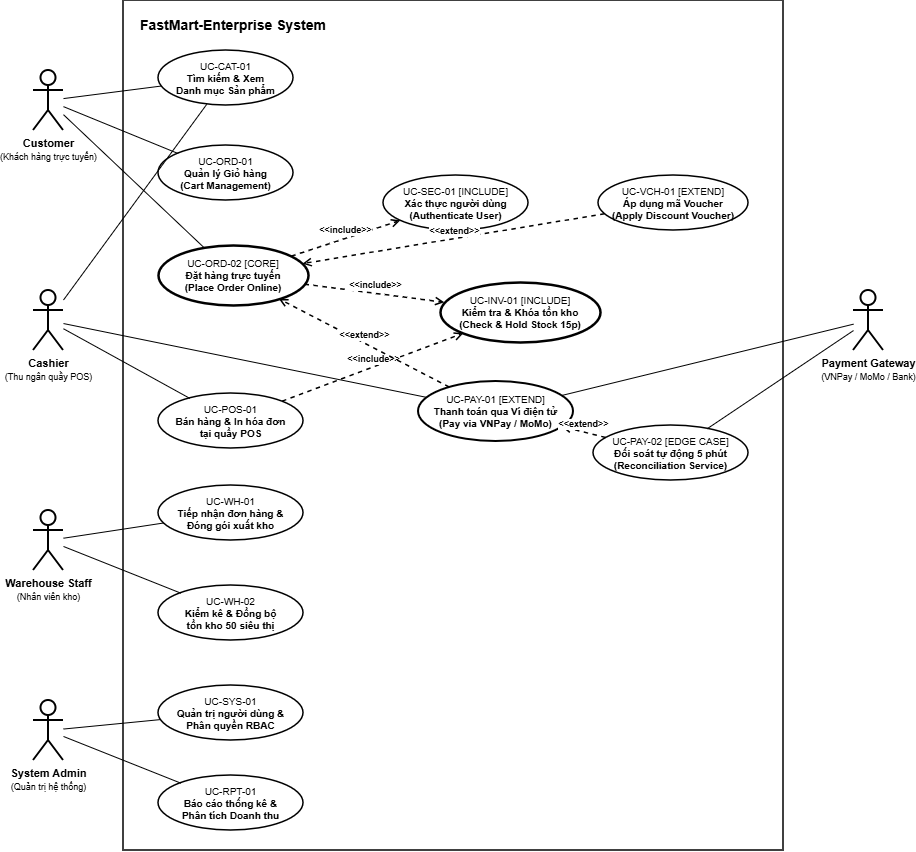

The diagram above was exported from draw.io. Its source (the exported page's mxGraphModel, read from the mxfile embedded in the PNG):
<mxGraphModel dx="575" dy="163" grid="0" gridSize="10" guides="1" tooltips="1" connect="1" arrows="1" fold="1" page="0" pageScale="1" pageWidth="827" pageHeight="1169" background="light-dark(#ffffff, #121212)" math="0" shadow="0">
  <root>
    <mxCell id="0" />
    <mxCell id="1" parent="0" />
    <mxCell id="-yx9UQ2IR6THjvb037F5-226" parent="1" style="shape=rect;html=1;whiteSpace=wrap;strokeWidth=1.5;verticalAlign=top;align=left;spacingLeft=15;spacingTop=10;fontStyle=1;fontSize=14;strokeColor=#000000;fontColor=#000000;" value="FastMart-Enterprise System" vertex="1">
      <mxGeometry height="850" width="660" x="826" y="609" as="geometry" />
    </mxCell>
    <mxCell id="-yx9UQ2IR6THjvb037F5-227" parent="1" style="shape=umlActor;verticalLabelPosition=bottom;verticalAlign=top;html=1;outlineConnect=0;fontStyle=1;fontSize=11;strokeWidth=2;strokeColor=#000000;fontColor=#000000;" value="Customer&#10;&lt;font style=&quot;font-size: 9px; font-weight: normal;&quot;&gt;(Khách hàng trực tuyến)&lt;/font&gt;" vertex="1">
      <mxGeometry height="60" width="30" x="736" y="679" as="geometry" />
    </mxCell>
    <mxCell id="-yx9UQ2IR6THjvb037F5-228" parent="1" style="shape=umlActor;verticalLabelPosition=bottom;verticalAlign=top;html=1;outlineConnect=0;fontStyle=1;fontSize=11;strokeWidth=2;strokeColor=#000000;fontColor=#000000;" value="Cashier&#10;&lt;font style=&quot;font-size: 9px; font-weight: normal;&quot;&gt;(Thu ngân quầy POS)&lt;/font&gt;" vertex="1">
      <mxGeometry height="60" width="30" x="736" y="899" as="geometry" />
    </mxCell>
    <mxCell id="-yx9UQ2IR6THjvb037F5-229" parent="1" style="shape=umlActor;verticalLabelPosition=bottom;verticalAlign=top;html=1;outlineConnect=0;fontStyle=1;fontSize=11;strokeWidth=2;strokeColor=#000000;fontColor=#000000;" value="Warehouse Staff&#10;&lt;font style=&quot;font-size: 9px; font-weight: normal;&quot;&gt;(Nhân viên kho)&lt;/font&gt;" vertex="1">
      <mxGeometry height="60" width="30" x="736" y="1119" as="geometry" />
    </mxCell>
    <mxCell id="-yx9UQ2IR6THjvb037F5-230" parent="1" style="shape=umlActor;verticalLabelPosition=bottom;verticalAlign=top;html=1;outlineConnect=0;fontStyle=1;fontSize=11;strokeWidth=2;strokeColor=#000000;fontColor=#000000;" value="System Admin&#10;&lt;font style=&quot;font-size: 9px; font-weight: normal;&quot;&gt;(Quản trị hệ thống)&lt;/font&gt;" vertex="1">
      <mxGeometry height="60" width="30" x="736" y="1309" as="geometry" />
    </mxCell>
    <mxCell id="-yx9UQ2IR6THjvb037F5-231" parent="1" style="shape=umlActor;verticalLabelPosition=bottom;verticalAlign=top;html=1;outlineConnect=0;fontStyle=1;fontSize=11;strokeWidth=2;strokeColor=#000000;fontColor=#000000;" value="Payment Gateway&#10;&lt;font style=&quot;font-size: 9px; font-weight: normal;&quot;&gt;(VNPay / MoMo / Bank)&lt;/font&gt;" vertex="1">
      <mxGeometry height="60" width="30" x="1556" y="899" as="geometry" />
    </mxCell>
    <mxCell id="-yx9UQ2IR6THjvb037F5-232" parent="1" style="ellipse;whiteSpace=wrap;html=1;strokeWidth=1.5;fontSize=10;strokeColor=#000000;fontColor=#000000;" value="&lt;font size=&quot;1&quot;&gt;UC-CAT-01&lt;/font&gt;&lt;br&gt;&lt;b&gt;Tìm kiếm &amp;amp; Xem&lt;br&gt;Danh mục Sản phẩm&lt;/b&gt;" vertex="1">
      <mxGeometry height="55" width="135" x="861" y="659" as="geometry" />
    </mxCell>
    <mxCell id="-yx9UQ2IR6THjvb037F5-233" parent="1" style="ellipse;whiteSpace=wrap;html=1;strokeWidth=1.5;fontSize=10;strokeColor=#000000;fontColor=#000000;" value="&lt;font size=&quot;1&quot;&gt;UC-ORD-01&lt;/font&gt;&lt;br&gt;&lt;b&gt;Quản lý Giỏ hàng&lt;br&gt;(Cart Management)&lt;/b&gt;" vertex="1">
      <mxGeometry height="55" width="135" x="861" y="754" as="geometry" />
    </mxCell>
    <mxCell id="-yx9UQ2IR6THjvb037F5-234" parent="1" style="ellipse;whiteSpace=wrap;html=1;strokeWidth=2.5;fontSize=10;strokeColor=#000000;fontColor=#000000;" value="&lt;font size=&quot;1&quot;&gt;UC-ORD-02 [CORE]&lt;/font&gt;&lt;br&gt;&lt;b&gt;Đặt hàng trực tuyến&lt;br&gt;(Place Order Online)&lt;/b&gt;" vertex="1">
      <mxGeometry height="60" width="150" x="861" y="854" as="geometry" />
    </mxCell>
    <mxCell id="-yx9UQ2IR6THjvb037F5-235" parent="1" style="ellipse;whiteSpace=wrap;html=1;strokeWidth=1.5;fontSize=10;strokeColor=#000000;fontColor=#000000;" value="&lt;font size=&quot;1&quot;&gt;UC-POS-01&lt;/font&gt;&lt;br&gt;&lt;b&gt;Bán hàng &amp;amp; In hóa đơn&lt;br&gt;tại quầy POS&lt;/b&gt;" vertex="1">
      <mxGeometry height="55" width="145" x="861" y="1002" as="geometry" />
    </mxCell>
    <mxCell id="-yx9UQ2IR6THjvb037F5-236" parent="1" style="ellipse;whiteSpace=wrap;html=1;strokeWidth=1.5;fontSize=10;strokeColor=#000000;fontColor=#000000;" value="&lt;font size=&quot;1&quot;&gt;UC-WH-01&lt;/font&gt;&lt;br&gt;&lt;b&gt;Tiếp nhận đơn hàng &amp;amp;&lt;br&gt;Đóng gói xuất kho&lt;/b&gt;" vertex="1">
      <mxGeometry height="55" width="145" x="861" y="1094" as="geometry" />
    </mxCell>
    <mxCell id="-yx9UQ2IR6THjvb037F5-237" parent="1" style="ellipse;whiteSpace=wrap;html=1;strokeWidth=1.5;fontSize=10;strokeColor=#000000;fontColor=#000000;" value="&lt;font size=&quot;1&quot;&gt;UC-WH-02&lt;/font&gt;&lt;br&gt;&lt;b&gt;Kiểm kê &amp;amp; Đồng bộ&lt;br&gt;tồn kho 50 siêu thị&lt;/b&gt;" vertex="1">
      <mxGeometry height="55" width="145" x="861" y="1194" as="geometry" />
    </mxCell>
    <mxCell id="-yx9UQ2IR6THjvb037F5-238" parent="1" style="ellipse;whiteSpace=wrap;html=1;strokeWidth=1.5;fontSize=10;strokeColor=#000000;fontColor=#000000;" value="&lt;font size=&quot;1&quot;&gt;UC-SYS-01&lt;/font&gt;&lt;br&gt;&lt;b&gt;Quản trị người dùng &amp;amp;&lt;br&gt;Phân quyền RBAC&lt;/b&gt;" vertex="1">
      <mxGeometry height="55" width="145" x="861" y="1294" as="geometry" />
    </mxCell>
    <mxCell id="-yx9UQ2IR6THjvb037F5-239" parent="1" style="ellipse;whiteSpace=wrap;html=1;strokeWidth=1.5;fontSize=10;strokeColor=#000000;fontColor=#000000;" value="&lt;font size=&quot;1&quot;&gt;UC-RPT-01&lt;/font&gt;&lt;br&gt;&lt;b&gt;Báo cáo thống kê &amp;amp;&lt;br&gt;Phân tích Doanh thu&lt;/b&gt;" vertex="1">
      <mxGeometry height="55" width="145" x="861" y="1384" as="geometry" />
    </mxCell>
    <mxCell id="-yx9UQ2IR6THjvb037F5-240" parent="1" style="ellipse;whiteSpace=wrap;html=1;strokeWidth=1.5;fontSize=10;strokeColor=#000000;fontColor=#000000;" value="&lt;font size=&quot;1&quot;&gt;UC-SEC-01 [INCLUDE]&lt;/font&gt;&lt;br&gt;&lt;b&gt;Xác thực người dùng&lt;br&gt;(Authenticate User)&lt;/b&gt;" vertex="1">
      <mxGeometry height="55" width="145" x="1086" y="784" as="geometry" />
    </mxCell>
    <mxCell id="-yx9UQ2IR6THjvb037F5-241" parent="1" style="ellipse;whiteSpace=wrap;html=1;strokeWidth=2.5;fontSize=10;strokeColor=#000000;fontColor=#000000;" value="&lt;font size=&quot;1&quot;&gt;UC-INV-01 [INCLUDE]&lt;/font&gt;&lt;br&gt;&lt;b&gt;Kiểm tra &amp;amp; Khóa tồn kho&lt;br&gt;(Check &amp;amp; Hold Stock 15p)&lt;/b&gt;" vertex="1">
      <mxGeometry height="60" width="160" x="1143" y="891" as="geometry" />
    </mxCell>
    <mxCell id="-yx9UQ2IR6THjvb037F5-242" parent="1" style="ellipse;whiteSpace=wrap;html=1;strokeWidth=1.5;fontSize=10;strokeColor=#000000;fontColor=#000000;" value="&lt;font size=&quot;1&quot;&gt;UC-VCH-01 [EXTEND]&lt;/font&gt;&lt;br&gt;&lt;b&gt;Áp dụng mã Voucher&lt;br&gt;(Apply Discount Voucher)&lt;/b&gt;" vertex="1">
      <mxGeometry height="55" width="150" x="1301" y="784" as="geometry" />
    </mxCell>
    <mxCell id="-yx9UQ2IR6THjvb037F5-243" parent="1" style="ellipse;whiteSpace=wrap;html=1;strokeWidth=2;fontSize=10;strokeColor=#000000;fontColor=#000000;" value="&lt;font size=&quot;1&quot;&gt;UC-PAY-01 [EXTEND]&lt;/font&gt;&lt;br&gt;&lt;b&gt;Thanh toán qua Ví điện tử&lt;br&gt;(Pay via VNPay / MoMo)&lt;/b&gt;" vertex="1">
      <mxGeometry height="60" width="155" x="1121" y="990" as="geometry" />
    </mxCell>
    <mxCell id="-yx9UQ2IR6THjvb037F5-244" parent="1" style="ellipse;whiteSpace=wrap;html=1;strokeWidth=1.5;fontSize=10;strokeColor=#000000;fontColor=#000000;" value="&lt;font size=&quot;1&quot;&gt;UC-PAY-02 [EDGE CASE]&lt;/font&gt;&lt;br&gt;&lt;b&gt;Đối soát tự động 5 phút&lt;br&gt;(Reconciliation Service)&lt;/b&gt;" vertex="1">
      <mxGeometry height="55" width="155" x="1296" y="1034" as="geometry" />
    </mxCell>
    <mxCell id="-yx9UQ2IR6THjvb037F5-245" edge="1" parent="1" source="-yx9UQ2IR6THjvb037F5-227" style="edgeStyle=none;html=1;endArrow=none;strokeWidth=1;strokeColor=#000000;fontColor=#000000;" target="-yx9UQ2IR6THjvb037F5-232">
      <mxGeometry relative="1" as="geometry" />
    </mxCell>
    <mxCell id="-yx9UQ2IR6THjvb037F5-246" edge="1" parent="1" source="-yx9UQ2IR6THjvb037F5-227" style="edgeStyle=none;html=1;endArrow=none;strokeWidth=1;strokeColor=#000000;fontColor=#000000;" target="-yx9UQ2IR6THjvb037F5-233">
      <mxGeometry relative="1" as="geometry" />
    </mxCell>
    <mxCell id="-yx9UQ2IR6THjvb037F5-247" edge="1" parent="1" source="-yx9UQ2IR6THjvb037F5-227" style="edgeStyle=none;html=1;endArrow=none;strokeWidth=1;strokeColor=#000000;fontColor=#000000;" target="-yx9UQ2IR6THjvb037F5-234">
      <mxGeometry relative="1" as="geometry" />
    </mxCell>
    <mxCell id="-yx9UQ2IR6THjvb037F5-248" edge="1" parent="1" source="-yx9UQ2IR6THjvb037F5-228" style="edgeStyle=none;html=1;endArrow=none;strokeWidth=1;strokeColor=#000000;fontColor=#000000;" target="-yx9UQ2IR6THjvb037F5-232">
      <mxGeometry relative="1" as="geometry" />
    </mxCell>
    <mxCell id="-yx9UQ2IR6THjvb037F5-249" edge="1" parent="1" source="-yx9UQ2IR6THjvb037F5-228" style="edgeStyle=none;html=1;endArrow=none;strokeWidth=1;strokeColor=#000000;fontColor=#000000;" target="-yx9UQ2IR6THjvb037F5-235">
      <mxGeometry relative="1" as="geometry" />
    </mxCell>
    <mxCell id="-yx9UQ2IR6THjvb037F5-250" edge="1" parent="1" source="-yx9UQ2IR6THjvb037F5-228" style="edgeStyle=none;html=1;endArrow=none;strokeWidth=1;strokeColor=#000000;fontColor=#000000;" target="-yx9UQ2IR6THjvb037F5-243">
      <mxGeometry relative="1" as="geometry" />
    </mxCell>
    <mxCell id="-yx9UQ2IR6THjvb037F5-251" edge="1" parent="1" source="-yx9UQ2IR6THjvb037F5-229" style="edgeStyle=none;html=1;endArrow=none;strokeWidth=1;strokeColor=#000000;fontColor=#000000;" target="-yx9UQ2IR6THjvb037F5-236">
      <mxGeometry relative="1" as="geometry" />
    </mxCell>
    <mxCell id="-yx9UQ2IR6THjvb037F5-252" edge="1" parent="1" source="-yx9UQ2IR6THjvb037F5-229" style="edgeStyle=none;html=1;endArrow=none;strokeWidth=1;strokeColor=#000000;fontColor=#000000;" target="-yx9UQ2IR6THjvb037F5-237">
      <mxGeometry relative="1" as="geometry" />
    </mxCell>
    <mxCell id="-yx9UQ2IR6THjvb037F5-253" edge="1" parent="1" source="-yx9UQ2IR6THjvb037F5-230" style="edgeStyle=none;html=1;endArrow=none;strokeWidth=1;strokeColor=#000000;fontColor=#000000;" target="-yx9UQ2IR6THjvb037F5-238">
      <mxGeometry relative="1" as="geometry" />
    </mxCell>
    <mxCell id="-yx9UQ2IR6THjvb037F5-254" edge="1" parent="1" source="-yx9UQ2IR6THjvb037F5-230" style="edgeStyle=none;html=1;endArrow=none;strokeWidth=1;strokeColor=#000000;fontColor=#000000;" target="-yx9UQ2IR6THjvb037F5-239">
      <mxGeometry relative="1" as="geometry" />
    </mxCell>
    <mxCell id="-yx9UQ2IR6THjvb037F5-255" edge="1" parent="1" source="-yx9UQ2IR6THjvb037F5-243" style="edgeStyle=none;html=1;endArrow=none;strokeWidth=1;strokeColor=#000000;fontColor=#000000;" target="-yx9UQ2IR6THjvb037F5-231">
      <mxGeometry relative="1" as="geometry" />
    </mxCell>
    <mxCell id="-yx9UQ2IR6THjvb037F5-256" edge="1" parent="1" source="-yx9UQ2IR6THjvb037F5-244" style="edgeStyle=none;html=1;endArrow=none;strokeWidth=1;strokeColor=#000000;fontColor=#000000;" target="-yx9UQ2IR6THjvb037F5-231">
      <mxGeometry relative="1" as="geometry" />
    </mxCell>
    <mxCell id="-yx9UQ2IR6THjvb037F5-257" edge="1" parent="1" source="-yx9UQ2IR6THjvb037F5-234" style="html=1;verticalAlign=bottom;labelBackgroundColor=#ffffff;endArrow=open;dashed=1;strokeWidth=1.5;fontColor=#000000;fontSize=9;fontStyle=1;strokeColor=#000000;" target="-yx9UQ2IR6THjvb037F5-240" value="&amp;lt;&amp;lt;include&amp;gt;&amp;gt;">
      <mxGeometry relative="1" as="geometry" />
    </mxCell>
    <mxCell id="-yx9UQ2IR6THjvb037F5-258" edge="1" parent="1" source="-yx9UQ2IR6THjvb037F5-234" style="html=1;verticalAlign=bottom;labelBackgroundColor=#ffffff;endArrow=open;dashed=1;strokeWidth=1.5;fontColor=#000000;fontSize=9;fontStyle=1;strokeColor=#000000;" target="-yx9UQ2IR6THjvb037F5-241" value="&amp;lt;&amp;lt;include&amp;gt;&amp;gt;">
      <mxGeometry relative="1" as="geometry" />
    </mxCell>
    <mxCell id="-yx9UQ2IR6THjvb037F5-259" edge="1" parent="1" source="-yx9UQ2IR6THjvb037F5-235" style="html=1;verticalAlign=bottom;labelBackgroundColor=#ffffff;endArrow=open;dashed=1;strokeWidth=1.5;fontColor=#000000;fontSize=9;fontStyle=1;strokeColor=#000000;" target="-yx9UQ2IR6THjvb037F5-241" value="&amp;lt;&amp;lt;include&amp;gt;&amp;gt;">
      <mxGeometry relative="1" as="geometry" />
    </mxCell>
    <mxCell id="-yx9UQ2IR6THjvb037F5-260" edge="1" parent="1" source="-yx9UQ2IR6THjvb037F5-242" style="html=1;verticalAlign=bottom;labelBackgroundColor=#ffffff;endArrow=open;dashed=1;strokeWidth=1.5;fontColor=#000000;fontSize=9;fontStyle=1;strokeColor=#000000;" target="-yx9UQ2IR6THjvb037F5-234" value="&amp;lt;&amp;lt;extend&amp;gt;&amp;gt;">
      <mxGeometry relative="1" as="geometry" />
    </mxCell>
    <mxCell id="-yx9UQ2IR6THjvb037F5-261" edge="1" parent="1" source="-yx9UQ2IR6THjvb037F5-243" style="html=1;verticalAlign=bottom;labelBackgroundColor=#ffffff;endArrow=open;dashed=1;strokeWidth=1.5;fontColor=#000000;fontSize=9;fontStyle=1;strokeColor=#000000;" target="-yx9UQ2IR6THjvb037F5-234" value="&amp;lt;&amp;lt;extend&amp;gt;&amp;gt;">
      <mxGeometry relative="1" as="geometry" />
    </mxCell>
    <mxCell id="-yx9UQ2IR6THjvb037F5-262" edge="1" parent="1" source="-yx9UQ2IR6THjvb037F5-244" style="html=1;verticalAlign=bottom;labelBackgroundColor=#ffffff;endArrow=open;dashed=1;strokeWidth=1.5;fontColor=#000000;fontSize=9;fontStyle=1;strokeColor=#000000;" target="-yx9UQ2IR6THjvb037F5-243" value="&amp;lt;&amp;lt;extend&amp;gt;&amp;gt;">
      <mxGeometry relative="1" as="geometry" />
    </mxCell>
  </root>
</mxGraphModel>